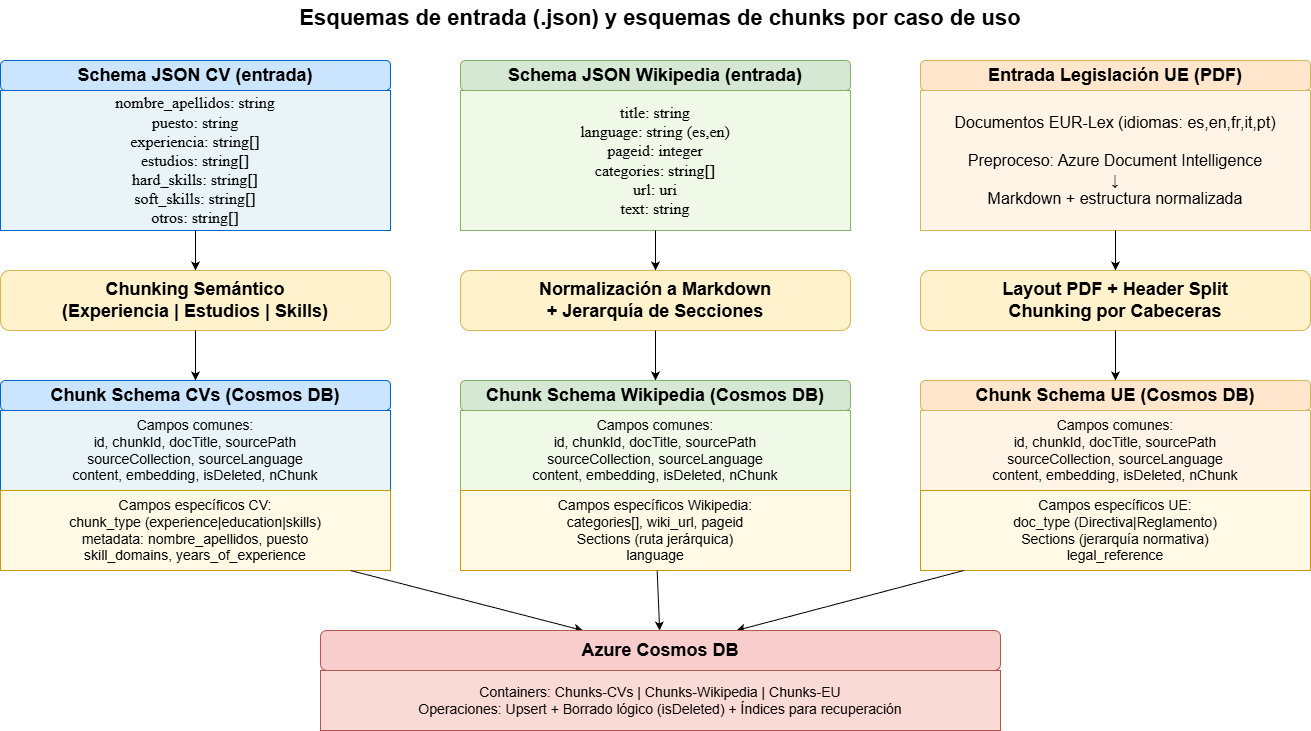

The diagram above was exported from draw.io. Its source (the exported page's mxGraphModel, read from the mxfile embedded in the PNG):
<mxGraphModel dx="1260" dy="1286" grid="0" gridSize="10" guides="1" tooltips="1" connect="1" arrows="1" fold="1" page="0" pageScale="1" pageWidth="1400" pageHeight="820" math="0" shadow="0">
  <root>
    <mxCell id="0" />
    <mxCell id="1" parent="0" />
    <mxCell id="title" value="Esquemas de entrada (.json) y esquemas de chunks por caso de uso" style="text;html=1;strokeColor=none;fillColor=none;align=center;verticalAlign=middle;whiteSpace=wrap;rounded=0;fontSize=22;fontStyle=1;" parent="1" vertex="1">
      <mxGeometry x="120" y="10" width="1160" height="35" as="geometry" />
    </mxCell>
    <mxCell id="cvs_json_title" value="Schema JSON CV (entrada)" style="rounded=1;whiteSpace=wrap;html=1;fillColor=#cce5ff;strokeColor=#0066cc;fontSize=18;fontStyle=1" parent="1" vertex="1">
      <mxGeometry x="40" y="70" width="390" height="30" as="geometry" />
    </mxCell>
    <mxCell id="cvs_json_fields" value="nombre_apellidos: string&#10;puesto: string&#10;experiencia: string[]&#10;estudios: string[]&#10;hard_skills: string[]&#10;soft_skills: string[]&#10;otros: string[]" style="rounded=0;whiteSpace=wrap;html=1;fillColor=#e8f4f8;strokeColor=#0066cc;fontSize=16;align=center;fontFamily=monospace;" parent="1" vertex="1">
      <mxGeometry x="40" y="100" width="390" height="140" as="geometry" />
    </mxCell>
    <mxCell id="wiki_json_title" value="Schema JSON Wikipedia (entrada)" style="rounded=1;whiteSpace=wrap;html=1;fillColor=#d5e8d4;strokeColor=#82b366;fontSize=18;fontStyle=1" parent="1" vertex="1">
      <mxGeometry x="500" y="70" width="390" height="30" as="geometry" />
    </mxCell>
    <mxCell id="wiki_json_fields" value="title: string&#10;language: string (es,en)&#10;pageid: integer&#10;categories: string[]&#10;url: uri&#10;text: string" style="rounded=0;whiteSpace=wrap;html=1;fillColor=#f0f8e8;strokeColor=#82b366;fontSize=16;align=center;fontFamily=monospace;" parent="1" vertex="1">
      <mxGeometry x="500" y="100" width="390" height="140" as="geometry" />
    </mxCell>
    <mxCell id="eu_input_title" value="Entrada Legislación UE (PDF)" style="rounded=1;whiteSpace=wrap;html=1;fillColor=#ffe6cc;strokeColor=#d6b656;fontSize=18;fontStyle=1" parent="1" vertex="1">
      <mxGeometry x="960" y="70" width="390" height="30" as="geometry" />
    </mxCell>
    <mxCell id="eu_input_fields" value="Documentos EUR-Lex (idiomas: es,en,fr,it,pt)&#10;&#10;Preproceso: Azure Document Intelligence&#10;↓&#10;Markdown + estructura normalizada" style="rounded=0;whiteSpace=wrap;html=1;fillColor=#fff4e6;strokeColor=#d6b656;fontSize=16;align=center;" parent="1" vertex="1">
      <mxGeometry x="960" y="100" width="390" height="140" as="geometry" />
    </mxCell>
    <mxCell id="arrow1" parent="1" source="cvs_json_fields" target="processing1" edge="1">
      <mxGeometry relative="1" as="geometry" />
    </mxCell>
    <mxCell id="arrow2" parent="1" source="wiki_json_fields" target="processing2" edge="1">
      <mxGeometry relative="1" as="geometry" />
    </mxCell>
    <mxCell id="arrow3" parent="1" source="eu_input_fields" target="processing3" edge="1">
      <mxGeometry relative="1" as="geometry" />
    </mxCell>
    <mxCell id="processing1" value="Chunking Semántico&#10;(Experiencia | Estudios | Skills)" style="rounded=1;whiteSpace=wrap;html=1;fillColor=#fff2cc;strokeColor=#d6b656;fontSize=18;fontStyle=1" parent="1" vertex="1">
      <mxGeometry x="40" y="280" width="390" height="60" as="geometry" />
    </mxCell>
    <mxCell id="processing2" value="Normalización a Markdown&#10;+ Jerarquía de Secciones" style="rounded=1;whiteSpace=wrap;html=1;fillColor=#fff2cc;strokeColor=#d6b656;fontSize=18;fontStyle=1" parent="1" vertex="1">
      <mxGeometry x="500" y="280" width="390" height="60" as="geometry" />
    </mxCell>
    <mxCell id="processing3" value="Layout PDF + Header Split&#10;Chunking por Cabeceras" style="rounded=1;whiteSpace=wrap;html=1;fillColor=#fff2cc;strokeColor=#d6b656;fontSize=18;fontStyle=1" parent="1" vertex="1">
      <mxGeometry x="960" y="280" width="390" height="60" as="geometry" />
    </mxCell>
    <mxCell id="arrow4" parent="1" source="processing1" target="cvs_chunks_title" edge="1">
      <mxGeometry relative="1" as="geometry" />
    </mxCell>
    <mxCell id="arrow5" parent="1" source="processing2" target="wiki_chunks_title" edge="1">
      <mxGeometry relative="1" as="geometry" />
    </mxCell>
    <mxCell id="arrow6" parent="1" source="processing3" target="eu_chunks_title" edge="1">
      <mxGeometry relative="1" as="geometry" />
    </mxCell>
    <mxCell id="cvs_chunks_title" value="Chunk Schema CVs (Cosmos DB)" style="rounded=1;whiteSpace=wrap;html=1;fillColor=#cce5ff;strokeColor=#0066cc;fontSize=18;fontStyle=1" parent="1" vertex="1">
      <mxGeometry x="40" y="390" width="390" height="30" as="geometry" />
    </mxCell>
    <mxCell id="cvs_chunks_common" value="Campos comunes:&#10;id, chunkId, docTitle, sourcePath&#10;sourceCollection, sourceLanguage&#10;content, embedding, isDeleted, nChunk" style="rounded=0;whiteSpace=wrap;html=1;fillColor=#e8f4f8;strokeColor=#0066cc;fontSize=14;align=center;" parent="1" vertex="1">
      <mxGeometry x="40" y="420" width="390" height="80" as="geometry" />
    </mxCell>
    <mxCell id="cvs_chunks_specific" value="Campos específicos CV:&#10;chunk_type (experience|education|skills)&#10;metadata: nombre_apellidos, puesto&#10;skill_domains, years_of_experience" style="rounded=0;whiteSpace=wrap;html=1;fillColor=#fff9e6;strokeColor=#cc9900;fontSize=14;align=center;" parent="1" vertex="1">
      <mxGeometry x="40" y="500" width="390" height="80" as="geometry" />
    </mxCell>
    <mxCell id="wiki_chunks_title" value="Chunk Schema Wikipedia (Cosmos DB)" style="rounded=1;whiteSpace=wrap;html=1;fillColor=#d5e8d4;strokeColor=#82b366;fontSize=18;fontStyle=1" parent="1" vertex="1">
      <mxGeometry x="500" y="390" width="390" height="30" as="geometry" />
    </mxCell>
    <mxCell id="wiki_chunks_common" value="Campos comunes:&#10;id, chunkId, docTitle, sourcePath&#10;sourceCollection, sourceLanguage&#10;content, embedding, isDeleted, nChunk" style="rounded=0;whiteSpace=wrap;html=1;fillColor=#f0f8e8;strokeColor=#82b366;fontSize=14;align=center;" parent="1" vertex="1">
      <mxGeometry x="500" y="420" width="390" height="80" as="geometry" />
    </mxCell>
    <mxCell id="wiki_chunks_specific" value="Campos específicos Wikipedia:&#10;categories[], wiki_url, pageid&#10;Sections (ruta jerárquica)&#10;language" style="rounded=0;whiteSpace=wrap;html=1;fillColor=#fff9e6;strokeColor=#cc9900;fontSize=14;align=center;" parent="1" vertex="1">
      <mxGeometry x="500" y="500" width="390" height="80" as="geometry" />
    </mxCell>
    <mxCell id="eu_chunks_title" value="Chunk Schema UE (Cosmos DB)" style="rounded=1;whiteSpace=wrap;html=1;fillColor=#ffe6cc;strokeColor=#d6b656;fontSize=18;fontStyle=1" parent="1" vertex="1">
      <mxGeometry x="960" y="390" width="390" height="30" as="geometry" />
    </mxCell>
    <mxCell id="eu_chunks_common" value="Campos comunes:&#10;id, chunkId, docTitle, sourcePath&#10;sourceCollection, sourceLanguage&#10;content, embedding, isDeleted, nChunk" style="rounded=0;whiteSpace=wrap;html=1;fillColor=#fff4e6;strokeColor=#d6b656;fontSize=14;align=center;" parent="1" vertex="1">
      <mxGeometry x="960" y="420" width="390" height="80" as="geometry" />
    </mxCell>
    <mxCell id="eu_chunks_specific" value="Campos específicos UE:&#10;doc_type (Directiva|Reglamento)&#10;Sections (jerarquía normativa)&#10;legal_reference" style="rounded=0;whiteSpace=wrap;html=1;fillColor=#fff9e6;strokeColor=#cc9900;fontSize=14;align=center;" parent="1" vertex="1">
      <mxGeometry x="960" y="500" width="390" height="80" as="geometry" />
    </mxCell>
    <mxCell id="arrow7" parent="1" source="cvs_chunks_specific" target="cosmos" edge="1">
      <mxGeometry relative="1" as="geometry" />
    </mxCell>
    <mxCell id="arrow8" parent="1" source="wiki_chunks_specific" target="cosmos" edge="1">
      <mxGeometry relative="1" as="geometry" />
    </mxCell>
    <mxCell id="arrow9" parent="1" source="eu_chunks_specific" target="cosmos" edge="1">
      <mxGeometry relative="1" as="geometry" />
    </mxCell>
    <mxCell id="cosmos" value="Azure Cosmos DB" style="rounded=1;whiteSpace=wrap;html=1;fillColor=#f8cecc;strokeColor=#b85450;fontSize=18;fontStyle=1" parent="1" vertex="1">
      <mxGeometry x="360" y="640" width="680" height="40" as="geometry" />
    </mxCell>
    <mxCell id="cosmos_detail" value="Containers: Chunks-CVs | Chunks-Wikipedia | Chunks-EU&#10;Operaciones: Upsert + Borrado lógico (isDeleted) + Índices para recuperación" style="rounded=0;whiteSpace=wrap;html=1;fillColor=#fadad4;strokeColor=#b85450;fontSize=14;align=center;" parent="1" vertex="1">
      <mxGeometry x="360" y="680" width="680" height="60" as="geometry" />
    </mxCell>
  </root>
</mxGraphModel>